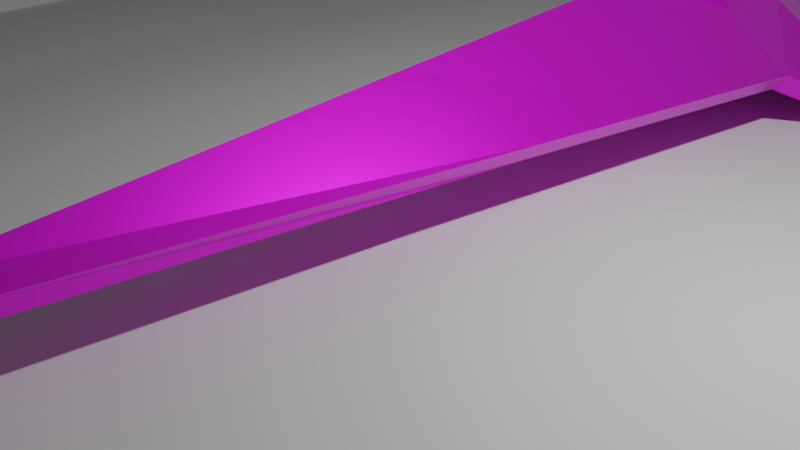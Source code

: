 # Source: Garage.blend  (saved by Blender 2.83.20; exported with 4.5.12 LTS)
import bpy
from mathutils import Matrix  # noqa: F401  (used for matrix-valued properties, if any)

bpy.ops.wm.read_factory_settings(use_empty=True)
scene = bpy.context.scene
scene.name = 'Scene'

# ---- collections
col_collection = bpy.data.collections.new('Collection'); scene.collection.children.link(col_collection)

# ---- images (referenced by path relative to the original .blend; pixels are not part of the script)
import os
ASSET_DIR = os.environ.get("B2B_ASSET_DIR", "")  # directory of the original .blend (textures are referenced by path, not embedded)
HERE = os.path.dirname(os.path.abspath(__file__))  # packed textures are extracted next to this script under _unpacked/

def load_image(name, relpath, width, height, colorspace="sRGB"):
    """Load a texture the original file referenced (path relative to the .blend, or extracted next to this script)."""
    p = next((c for c in (os.path.join(HERE, relpath), os.path.join(ASSET_DIR, relpath)) if relpath and os.path.exists(c)), "")
    if p:
        img = bpy.data.images.load(p, check_existing=True)
        img.name = name
    else:  # same state as the original file: an image datablock whose file is absent (Cycles renders it pink)
        img = bpy.data.images.new(name, width, height)
        img.source = "FILE"
        img.filepath = "//" + (relpath or name)
    img.colorspace_settings.name = colorspace
    return img
img_pasted_layer_png_001 = load_image('Pasted Layer.png.001', 'Textures/Layers Export/Pasted Layer.png', 1024, 1024, 'sRGB')

# ---- materials (node trees are filled in below, after node groups)
mat_material_002 = bpy.data.materials.new('Material.002')
mat_material_002.use_transparent_shadow = False

# ---- material node trees
mat_material_002.use_nodes = True; mat_material_002.node_tree.nodes.clear()
_N = mat_material_002.node_tree.nodes; _L = mat_material_002.node_tree.links
n0 = _N.new('ShaderNodeOutputMaterial'); n0.name = 'Material Output'; n0.location = (300, 300)
n1 = _N.new('ShaderNodeBsdfPrincipled'); n1.name = 'Principled BSDF'; n1.location = (10, 300)
n1.distribution = 'GGX'
n1.subsurface_method = 'BURLEY'
n1.inputs[1].default_value = 0.6045
n1.inputs[2].default_value = 0.4
n1.inputs[3].default_value = 1.45
n1.inputs[19].default_value = 0.25
n1.inputs[20].default_value = 0.1045
n1.inputs[24].default_value = 0.2
n1.inputs[27].default_value = (0.0, 0.0, 0.0, 1.0)
n1.inputs[28].default_value = 1.0
n2 = _N.new('ShaderNodeTexImage'); n2.name = 'Image Texture'; n2.location = (-618, 260)
n2.image = img_pasted_layer_png_001
n2.interpolation = 'Closest'
_L.new(n1.outputs[0], n0.inputs[0])
_L.new(n2.outputs[0], n1.inputs[0])
n0.is_active_output = True

# ---- world
world_world = bpy.data.worlds.new('World'); scene.world = world_world
world_world.use_nodes = True; world_world.node_tree.nodes.clear()
_N = world_world.node_tree.nodes; _L = world_world.node_tree.links
n0 = _N.new('ShaderNodeOutputWorld'); n0.name = 'World Output'; n0.location = (300, 300)
n1 = _N.new('ShaderNodeBackground'); n1.name = 'Background'; n1.location = (10, 300)
n1.inputs[0].default_value = (0.05088, 0.05088, 0.05088, 1.0)
_L.new(n1.outputs[0], n0.inputs[0])
n0.is_active_output = True
world_world.color = (0.05088, 0.05088, 0.05088)
world_world.use_sun_shadow = False
world_world.sun_shadow_jitter_overblur = 0.0

# ---- cameras
cam_camera = bpy.data.cameras.new('Camera')
cam_camera.clip_end = 100.0
cam_camera.ortho_scale = 7.314

# ---- lights
light_light = bpy.data.lights.new('Light', 'POINT')
light_light.transmission_factor = 0.0
light_light.energy = 1000.0
light_light.shadow_soft_size = 0.1
light_light.shadow_maximum_resolution = 0.006
light_light.use_absolute_resolution = True

# ---- meshes
me_plane_001 = bpy.data.meshes.new('Plane.001')
me_plane_001.from_pydata([(0.3102, 0.9993, 5.014), (1.438, 0.7352, -4.872), (0.0, 1.156, 5.046), (0.0, 2.142, -4.668), (2.363, 0.1499, -5.989), (0.0, 1.974, -5.553), (0.5569, 0.7296, -7.325), (0.0, 1.275, -6.802), (0.0, 0.6497, -7.466), (0.0, 1.609, -6.225), (2.405, 0.1444, -7.106), (0.6386, 1.402, -4.756), (0.5961, 1.701, -5.622), (0.0, 1.826, -3.311), (0.6918, 1.357, -5.764), (0.0, 1.778, -5.934), (0.0, 1.972, -3.642), (0.4591, 1.869, -4.706), (0.0, 1.564, -0.03746), (0.9933, 0.8402, -0.9729), (1.235, 0.783, -3.095), (0.4995, 1.305, -6.408), (0.2918, 0.788, 4.971), (1.291, 0.5393, -4.832), (0.0, 0.7919, 4.971), (0.0, 0.5258, -4.532), (2.216, -0.04601, -5.949), (0.0, 0.5258, -5.746), (0.7021, 0.4405, -7.354), (0.0, 0.5258, -6.698), (0.0, 0.5258, -7.426), (2.258, -0.05145, -7.065), (0.7117, 0.5766, -4.373), (0.7873, 0.5693, -5.583), (0.0, 0.5258, -2.701), (0.0, 0.6701, -0.1348), (0.8463, 0.6443, -0.9328), (1.088, 0.5872, -3.055), (0.8491, 0.6364, -7.394), (0.1289, 0.7363, -7.361), (0.1289, 1.051, -7.026), (0.1584, 1.0, -7.413), (0.1584, 0.7561, -7.672), (0.4899, 0.7509, -7.644), (0.1289, 1.051, -7.361), (0.1289, 0.7363, -7.696), (0.5569, 0.7296, -7.66), (0.1584, 1.0, -6.786), (0.1584, 0.7561, -7.045), (0.4899, 0.7509, -7.017)], [], [(2, 0, 19, 18), (3, 17, 12, 5), (9, 21, 7), (39, 45, 46, 6), (15, 14, 21, 9), (16, 17, 3), (14, 11, 1, 4), (5, 12, 14, 15), (17, 16, 13, 11), (12, 17, 11, 14), (18, 19, 20, 13), (13, 20, 1, 11), (21, 14, 4, 10), (7, 21, 10, 38), (24, 35, 36, 22), (25, 27, 33, 32), (29, 30, 28), (33, 28, 31, 26), (34, 25, 32), (33, 26, 23, 32), (35, 34, 37, 36), (34, 32, 23, 37), (4, 26, 31, 10), (0, 22, 36, 19), (1, 23, 26, 4), (2, 24, 22, 0), (19, 36, 37, 20), (20, 37, 23, 1), (10, 31, 28, 38), (38, 28, 30, 8), (28, 33, 27, 29), (40, 7, 38, 6), (39, 8, 7, 40), (6, 38, 8, 39), (42, 48, 49, 43), (6, 46, 44, 40), (40, 44, 45, 39), (42, 45, 44, 41), (41, 44, 46, 43), (43, 46, 45, 42), (47, 49, 48), (43, 49, 47, 41), (41, 47, 48, 42)])
_uv = me_plane_001.uv_layers.new(name='UVMap')
_uv.uv.foreach_set('vector', [0.3429, 0.7436, 0.3429, 0.7797, 0.4337, 0.7797, 0.4337, 0.7436, 0.06345, 0.6283, 0.0441, 0.6283, 0.0441, 0.6594, 0.06345, 0.6594, 0.6576, 0.4164, 0.6384, 0.4164, 0.6384, 0.4316, 0.4125, 0.6648, 0.4125, 0.6648, 0.4125, 0.6502, 0.4125, 0.6502, 0.6577, 0.4081, 0.6384, 0.4006, 0.6384, 0.4161, 0.6577, 0.4161, 0.07593, 0.6598, 0.0441, 0.675, 0.0441, 0.6598, 0.4197, 0.5956, 0.4197, 0.6172, 0.4739, 0.6172, 0.4739, 0.5956, 0.08312, 0.5811, 0.06377, 0.5811, 0.06377, 0.5965, 0.08585, 0.6227, 0.06345, 0.6122, 0.08117, 0.5575, 0.0441, 0.5496, 0.0441, 0.6122, 0.0441, 0.628, 0.08312, 0.628, 0.08312, 0.6126, 0.0441, 0.6126, 0.1883, 0.7367, 0.1468, 0.7367, 0.1468, 0.7699, 0.1883, 0.7699, 0.6477, 0.1636, 0.6023, 0.1636, 0.6023, 0.2364, 0.6477, 0.2364, 0.3481, 0.5857, 0.3481, 0.5999, 0.3839, 0.5999, 0.3839, 0.5857, 0.384, 0.6143, 0.4019, 0.6143, 0.4019, 0.5857, 0.384, 0.5857, 0.3429, 0.7436, 0.4337, 0.7436, 0.4337, 0.7797, 0.3439, 0.7797, 0.3667, 0.6389, 0.3667, 0.6701, 0.3474, 0.6701, 0.3474, 0.6389, 0.349, 0.6692, 0.423, 0.6692, 0.423, 0.6402, 0.3504, 0.5505, 0.3559, 0.5483, 0.3586, 0.5483, 0.3559, 0.5505, 0.3862, 0.6704, 0.3474, 0.6704, 0.3474, 0.6857, 0.4197, 0.5956, 0.4739, 0.5956, 0.4739, 0.6172, 0.4197, 0.6172, 0.1883, 0.7367, 0.1883, 0.7699, 0.1468, 0.7699, 0.1468, 0.7367, 0.3035, 0.439, 0.3035, 0.4681, 0.2853, 0.4681, 0.2853, 0.439, 0.3839, 0.5999, 0.3839, 0.5999, 0.3839, 0.5857, 0.3839, 0.5857, 0.3429, 0.7797, 0.3439, 0.7797, 0.4337, 0.7797, 0.4337, 0.7797, 0.4739, 0.6172, 0.4739, 0.6172, 0.4739, 0.5956, 0.4739, 0.5956, 0.3429, 0.7436, 0.3429, 0.7436, 0.3439, 0.7797, 0.3429, 0.7797, 0.1468, 0.7367, 0.1468, 0.7367, 0.1468, 0.7699, 0.1468, 0.7699, 0.6023, 0.1636, 0.6023, 0.1636, 0.6023, 0.2364, 0.6023, 0.2364, 0.4019, 0.5857, 0.4019, 0.5857, 0.384, 0.5857, 0.384, 0.5857, 0.423, 0.6402, 0.423, 0.6402, 0.423, 0.6692, 0.423, 0.6692, 0.3559, 0.5483, 0.3504, 0.5505, 0.3979, 0.5199, 0.3979, 0.5223, 0.3752, 0.6648, 0.349, 0.6692, 0.423, 0.6402, 0.4125, 0.6502, 0.4125, 0.6648, 0.423, 0.6692, 0.349, 0.6692, 0.3752, 0.6648, 0.4125, 0.6502, 0.423, 0.6402, 0.423, 0.6692, 0.4125, 0.6648, 0.4101, 0.6638, 0.4101, 0.6638, 0.4101, 0.6525, 0.4101, 0.6525, 0.4125, 0.6502, 0.4125, 0.6502, 0.3752, 0.6648, 0.3752, 0.6648, 0.3752, 0.6648, 0.3752, 0.6648, 0.4125, 0.6648, 0.4125, 0.6648, 0.4101, 0.6638, 0.4125, 0.6648, 0.3752, 0.6648, 0.3812, 0.6638, 0.3812, 0.6638, 0.3752, 0.6648, 0.4125, 0.6502, 0.4101, 0.6525, 0.4101, 0.6525, 0.4125, 0.6502, 0.4125, 0.6648, 0.4101, 0.6638, 0.3812, 0.6638, 0.4101, 0.6525, 0.4101, 0.6638, 0.4101, 0.6525, 0.4101, 0.6525, 0.3812, 0.6638, 0.3812, 0.6638, 0.3812, 0.6638, 0.3812, 0.6638, 0.4101, 0.6638, 0.4101, 0.6638])
me_plane_001.materials.append(mat_material_002)
me_plane_001.use_remesh_fix_poles = True
me_plane_001.use_remesh_preserve_attributes = False
me_plane_001.use_mirror_vertex_groups = False
me_plane_001.update()
me_plane = bpy.data.meshes.new('Plane')
me_plane.from_pydata([(-1.0, -2.0, 0.0), (2.0, -2.0, 0.0), (-1.0, 2.0, 0.0), (2.0, 2.0, 0.0), (-1.0, -2.0, 1.0), (-1.0, 2.0, 1.0), (1.083, -2.0, 0.0), (1.083, 2.0, 0.0), (1.083, 2.0, 1.0), (-0.9998, -2.381, 0.1591), (-0.9998, 3.066, 0.1591), (-0.6581, -2.381, 0.1591), (-0.6581, 3.066, 0.1591)], [], [(6, 1, 3, 7), (0, 2, 5, 4), (0, 6, 7, 2), (8, 5, 2, 7), (9, 11, 12, 10)])
_uv = me_plane.uv_layers.new(name='UVMap')
_uv.uv.foreach_set('vector', [0.6943, 0.0, 1.0, 0.0, 1.0, 1.0, 0.6943, 1.0, 0.0, 0.0, 0.0, 1.0, 0.0, 1.0, 0.0, 0.0, 0.0, 0.0, 0.6943, 0.0, 0.6943, 1.0, 0.0, 1.0, 0.0, 0.0, 0.0, 1.0, 0.0, 1.0, 0.6943, 1.0, 0.0, 0.0, 0.6943, 0.0, 0.6943, 1.0, 0.0, 1.0])
me_plane.use_remesh_fix_poles = True
me_plane.use_remesh_preserve_attributes = False
me_plane.use_mirror_vertex_groups = False
me_plane.update()

# ---- objects
ob_light = bpy.data.objects.new('Light', light_light)
ob_camera = bpy.data.objects.new('Camera', cam_camera)
ob_ship_3 = bpy.data.objects.new('ship 3', me_plane_001)
ob_plane = bpy.data.objects.new('Plane', me_plane)

# ---- transforms, parenting, visibility, modifiers, constraints
ob_light.location = (4.076, 1.005, 5.904)
ob_light.rotation_euler = (0.6503, 0.05522, 1.866)
ob_light.lock_rotations_4d = False
ob_light.empty_display_type = 'ARROWS'
ob_light.color = (0.0, 0.0, 0.0, 0.0)
ob_light.lineart.crease_threshold = 0.0
ob_camera.location = (7.359, -6.926, 4.958)
ob_camera.rotation_euler = (1.109, 0.0, 0.8149)
ob_camera.lock_rotations_4d = False
ob_camera.empty_display_type = 'ARROWS'
ob_camera.color = (0.0, 0.0, 0.0, 0.0)
ob_camera.display_type = 'WIRE'
ob_camera.lineart.crease_threshold = 0.0
ob_ship_3.location = (0.0, 0.0, 0.0)
ob_ship_3.rotation_euler = (1.571, -0.0, 0.0)
ob_ship_3.lineart.crease_threshold = 0.0
_m = ob_ship_3.modifiers.new('Mirror', 'MIRROR')
_m.use_clip = True
ob_plane.location = (0.0, 0.0, 0.0)
ob_plane.scale = (10.0, 10.0, 10.0)
ob_plane.lineart.crease_threshold = 0.0

# ---- collection membership
col_collection.objects.link(ob_light)
col_collection.objects.link(ob_camera)
col_collection.objects.link(ob_ship_3)
col_collection.objects.link(ob_plane)

# ---- scene / render settings (as saved in the file)
scene.camera = ob_camera
scene.frame_start = 1; scene.frame_end = 250; scene.frame_set(1)
scene.render.engine = 'BLENDER_EEVEE_NEXT'
scene.cycles.use_denoising = False
scene.cycles.samples = 128
scene.cycles.sampling_pattern = 'TABULATED_SOBOL'
scene.cycles.use_adaptive_sampling = False
scene.cycles.use_light_tree = False
scene.view_settings.view_transform = 'Filmic'
bpy.context.view_layer.update()
